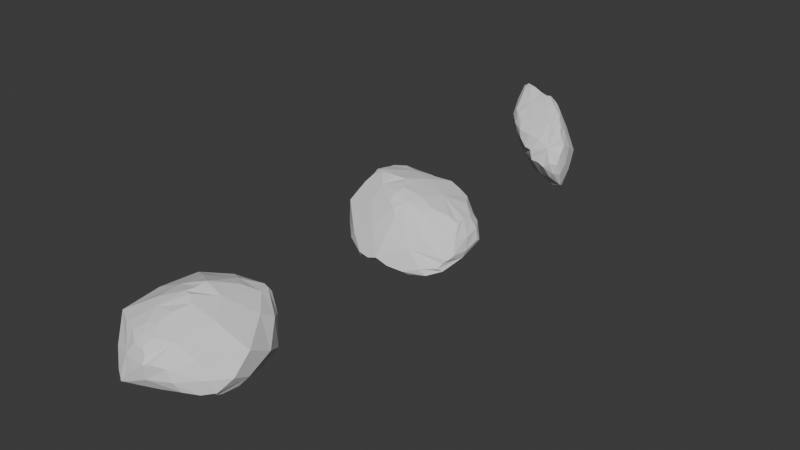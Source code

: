 # Source: mediums.blend  (saved by Blender 4.3.34; exported with 4.5.12 LTS)
import bpy
from mathutils import Matrix  # noqa: F401  (used for matrix-valued properties, if any)

bpy.ops.wm.read_factory_settings(use_empty=True)
scene = bpy.context.scene
scene.name = 'Scene'

# ---- collections
col_collection = bpy.data.collections.new('Collection'); scene.collection.children.link(col_collection)

# ---- node groups
ng_ico_medium = bpy.data.node_groups.new('ico_medium', 'GeometryNodeTree')
_s = ng_ico_medium.interface.new_socket(name='Geometry', in_out='OUTPUT', socket_type='NodeSocketGeometry')
_s = ng_ico_medium.interface.new_socket(name='Translation', in_out='INPUT', socket_type='NodeSocketVector')
_s.subtype = 'TRANSLATION'
_s.default_value = (-0.7, 0.0, 0.0)
_s = ng_ico_medium.interface.new_socket(name='Rotation', in_out='INPUT', socket_type='NodeSocketRotation')
_s.default_value = (0.1152, 0.103, 0.0)
_s = ng_ico_medium.interface.new_socket(name='Scale', in_out='INPUT', socket_type='NodeSocketVector')
_s.subtype = 'XYZ'
_s.default_value = (11.1, 10.0, 5.0)
_s = ng_ico_medium.interface.new_socket(name='Translation', in_out='INPUT', socket_type='NodeSocketVector')
_s.subtype = 'TRANSLATION'
_s.default_value = (1.6, 0.6, 0.0)
_s = ng_ico_medium.interface.new_socket(name='Rotation', in_out='INPUT', socket_type='NodeSocketRotation')
_s = ng_ico_medium.interface.new_socket(name='Scale', in_out='INPUT', socket_type='NodeSocketVector')
_s.subtype = 'XYZ'
_s.default_value = (10.0, 10.0, 5.0)
ng_ico_medium.is_modifier = True
_N = ng_ico_medium.nodes; _L = ng_ico_medium.links
n0 = _N.new('NodeGroupOutput'); n0.name = 'Group Output'; n0.location = (656, 120)
n1 = _N.new('GeometryNodeMeshIcoSphere'); n1.name = '棱角球'; n1.location = (-358, 288)
n2 = _N.new('GeometryNodeMeshBoolean'); n2.name = '网格布尔'; n2.location = (190, 47)
n2.operation = 'INTERSECT'
n3 = _N.new('GeometryNodeMeshIcoSphere'); n3.name = '棱角球.001'; n3.location = (-364, -205)
n4 = _N.new('GeometryNodeTransform'); n4.name = '变换几何体'; n4.location = (22, -155)
n5 = _N.new('GeometryNodeTransform'); n5.name = '变换几何体.001'; n5.location = (-54, 261)
n6 = _N.new('GeometryNodeTransform'); n6.name = '变换几何体.002'; n6.location = (567, -126)
n6.inputs[3].default_value = (10.0, 10.0, 1.0)
n7 = _N.new('GeometryNodeSubdivisionSurface'); n7.name = '表面细分'; n7.location = (490, 137)
n7.inputs[2].default_value = 0.1711
n7.inputs[4].default_value = False
n8 = _N.new('NodeGroupInput'); n8.name = '组输入'; n8.location = (-504, 106)
n9 = _N.new('NodeGroupInput'); n9.name = '组输入.001'; n9.location = (-285, -340)
_L.new(n1.outputs[0], n2.inputs[0])
_L.new(n4.outputs[0], n2.inputs[1])
_L.new(n3.outputs[0], n4.inputs[0])
_L.new(n1.outputs[0], n5.inputs[0])
_L.new(n5.outputs[0], n2.inputs[1])
_L.new(n2.outputs[0], n7.inputs[0])
_L.new(n7.outputs[0], n0.inputs[0])
_L.new(n8.outputs[0], n5.inputs[1])
_L.new(n8.outputs[1], n5.inputs[2])
_L.new(n8.outputs[2], n5.inputs[3])
_L.new(n9.outputs[3], n4.inputs[1])
_L.new(n9.outputs[4], n4.inputs[2])
_L.new(n9.outputs[5], n4.inputs[3])
n0.is_active_output = True
ng_ico_medium_001 = bpy.data.node_groups.new('ico_medium.001', 'GeometryNodeTree')
_s = ng_ico_medium_001.interface.new_socket(name='Geometry', in_out='OUTPUT', socket_type='NodeSocketGeometry')
_s = ng_ico_medium_001.interface.new_socket(name='Translation', in_out='INPUT', socket_type='NodeSocketVector')
_s.subtype = 'TRANSLATION'
_s.default_value = (-0.7, 0.0, 0.0)
_s = ng_ico_medium_001.interface.new_socket(name='Rotation', in_out='INPUT', socket_type='NodeSocketRotation')
_s.default_value = (0.1152, 0.103, 0.0)
_s = ng_ico_medium_001.interface.new_socket(name='Scale', in_out='INPUT', socket_type='NodeSocketVector')
_s.subtype = 'XYZ'
_s.default_value = (11.1, 10.0, 5.0)
_s = ng_ico_medium_001.interface.new_socket(name='Translation', in_out='INPUT', socket_type='NodeSocketVector')
_s.subtype = 'TRANSLATION'
_s.default_value = (1.6, 0.6, 0.0)
_s = ng_ico_medium_001.interface.new_socket(name='Rotation', in_out='INPUT', socket_type='NodeSocketRotation')
_s = ng_ico_medium_001.interface.new_socket(name='Scale', in_out='INPUT', socket_type='NodeSocketVector')
_s.subtype = 'XYZ'
_s.default_value = (10.0, 10.0, 5.0)
ng_ico_medium_001.is_modifier = True
_N = ng_ico_medium_001.nodes; _L = ng_ico_medium_001.links
n0 = _N.new('NodeGroupOutput'); n0.name = 'Group Output'; n0.location = (656, 120)
n1 = _N.new('GeometryNodeMeshIcoSphere'); n1.name = '棱角球'; n1.location = (-358, 288)
n2 = _N.new('GeometryNodeMeshBoolean'); n2.name = '网格布尔'; n2.location = (190, 47)
n2.operation = 'INTERSECT'
n3 = _N.new('GeometryNodeMeshIcoSphere'); n3.name = '棱角球.001'; n3.location = (-364, -205)
n4 = _N.new('GeometryNodeTransform'); n4.name = '变换几何体'; n4.location = (22, -155)
n5 = _N.new('GeometryNodeTransform'); n5.name = '变换几何体.001'; n5.location = (-54, 261)
n6 = _N.new('GeometryNodeTransform'); n6.name = '变换几何体.002'; n6.location = (567, -126)
n6.inputs[3].default_value = (10.0, 10.0, 1.0)
n7 = _N.new('GeometryNodeSubdivisionSurface'); n7.name = '表面细分'; n7.location = (490, 137)
n7.inputs[2].default_value = 0.1711
n7.inputs[4].default_value = False
n8 = _N.new('NodeGroupInput'); n8.name = '组输入'; n8.location = (-504, 106)
n9 = _N.new('NodeGroupInput'); n9.name = '组输入.001'; n9.location = (-285, -340)
_L.new(n1.outputs[0], n2.inputs[0])
_L.new(n4.outputs[0], n2.inputs[1])
_L.new(n3.outputs[0], n4.inputs[0])
_L.new(n1.outputs[0], n5.inputs[0])
_L.new(n5.outputs[0], n2.inputs[1])
_L.new(n2.outputs[0], n7.inputs[0])
_L.new(n7.outputs[0], n0.inputs[0])
_L.new(n8.outputs[0], n5.inputs[1])
_L.new(n8.outputs[1], n5.inputs[2])
_L.new(n8.outputs[2], n5.inputs[3])
_L.new(n9.outputs[3], n4.inputs[1])
_L.new(n9.outputs[4], n4.inputs[2])
_L.new(n9.outputs[5], n4.inputs[3])
n0.is_active_output = True
ng_ico_medium_002 = bpy.data.node_groups.new('ico_medium.002', 'GeometryNodeTree')
_s = ng_ico_medium_002.interface.new_socket(name='Geometry', in_out='OUTPUT', socket_type='NodeSocketGeometry')
_s = ng_ico_medium_002.interface.new_socket(name='Translation', in_out='INPUT', socket_type='NodeSocketVector')
_s.subtype = 'TRANSLATION'
_s.default_value = (-0.7, 0.0, 0.0)
_s = ng_ico_medium_002.interface.new_socket(name='Rotation', in_out='INPUT', socket_type='NodeSocketRotation')
_s.default_value = (0.1152, 0.103, 0.0)
_s = ng_ico_medium_002.interface.new_socket(name='Scale', in_out='INPUT', socket_type='NodeSocketVector')
_s.subtype = 'XYZ'
_s.default_value = (11.1, 10.0, 5.0)
_s = ng_ico_medium_002.interface.new_socket(name='Translation', in_out='INPUT', socket_type='NodeSocketVector')
_s.subtype = 'TRANSLATION'
_s.default_value = (1.6, 0.6, 0.0)
_s = ng_ico_medium_002.interface.new_socket(name='Rotation', in_out='INPUT', socket_type='NodeSocketRotation')
_s = ng_ico_medium_002.interface.new_socket(name='Scale', in_out='INPUT', socket_type='NodeSocketVector')
_s.subtype = 'XYZ'
_s.default_value = (10.0, 10.0, 5.0)
ng_ico_medium_002.is_modifier = True
_N = ng_ico_medium_002.nodes; _L = ng_ico_medium_002.links
n0 = _N.new('NodeGroupOutput'); n0.name = 'Group Output'; n0.location = (656, 120)
n1 = _N.new('GeometryNodeMeshIcoSphere'); n1.name = '棱角球'; n1.location = (-358, 288)
n2 = _N.new('GeometryNodeMeshBoolean'); n2.name = '网格布尔'; n2.location = (190, 47)
n2.operation = 'INTERSECT'
n3 = _N.new('GeometryNodeMeshIcoSphere'); n3.name = '棱角球.001'; n3.location = (-364, -205)
n4 = _N.new('GeometryNodeTransform'); n4.name = '变换几何体'; n4.location = (22, -155)
n5 = _N.new('GeometryNodeTransform'); n5.name = '变换几何体.001'; n5.location = (-54, 261)
n6 = _N.new('GeometryNodeTransform'); n6.name = '变换几何体.002'; n6.location = (567, -126)
n6.inputs[3].default_value = (10.0, 10.0, 1.0)
n7 = _N.new('GeometryNodeSubdivisionSurface'); n7.name = '表面细分'; n7.location = (490, 137)
n7.inputs[2].default_value = 0.1711
n7.inputs[4].default_value = False
n8 = _N.new('NodeGroupInput'); n8.name = '组输入'; n8.location = (-504, 106)
n9 = _N.new('NodeGroupInput'); n9.name = '组输入.001'; n9.location = (-285, -340)
_L.new(n1.outputs[0], n2.inputs[0])
_L.new(n4.outputs[0], n2.inputs[1])
_L.new(n3.outputs[0], n4.inputs[0])
_L.new(n1.outputs[0], n5.inputs[0])
_L.new(n5.outputs[0], n2.inputs[1])
_L.new(n2.outputs[0], n7.inputs[0])
_L.new(n7.outputs[0], n0.inputs[0])
_L.new(n8.outputs[0], n5.inputs[1])
_L.new(n8.outputs[1], n5.inputs[2])
_L.new(n8.outputs[2], n5.inputs[3])
_L.new(n9.outputs[3], n4.inputs[1])
_L.new(n9.outputs[4], n4.inputs[2])
_L.new(n9.outputs[5], n4.inputs[3])
n0.is_active_output = True

# ---- world
world_world = bpy.data.worlds.new('World'); scene.world = world_world
world_world.use_nodes = True; world_world.node_tree.nodes.clear()
_N = world_world.node_tree.nodes; _L = world_world.node_tree.links
n0 = _N.new('ShaderNodeOutputWorld'); n0.name = 'World Output'; n0.location = (300, 300)
n1 = _N.new('ShaderNodeBackground'); n1.name = 'Background'; n1.location = (10, 300)
n1.inputs[0].default_value = (0.05088, 0.05088, 0.05088, 1.0)
_L.new(n1.outputs[0], n0.inputs[0])
n0.is_active_output = True
world_world.color = (0.05088, 0.05088, 0.05088)
world_world.sun_shadow_jitter_overblur = 0.0

# ---- meshes
me_medium_01 = bpy.data.meshes.new('medium_01')
me_medium_01.from_pydata([(-1.0, -1.0, -1.0), (-1.0, -1.0, 1.0), (-1.0, 1.0, -1.0), (-1.0, 1.0, 1.0), (1.0, -1.0, -1.0), (1.0, -1.0, 1.0), (1.0, 1.0, -1.0), (1.0, 1.0, 1.0)], [], [(0, 1, 3, 2), (2, 3, 7, 6), (6, 7, 5, 4), (4, 5, 1, 0), (2, 6, 4, 0), (7, 3, 1, 5)])
_uv = me_medium_01.uv_layers.new(name='UVMap')
_uv.uv.foreach_set('vector', [0.375, 0.0, 0.625, 0.0, 0.625, 0.25, 0.375, 0.25, 0.375, 0.25, 0.625, 0.25, 0.625, 0.5, 0.375, 0.5, 0.375, 0.5, 0.625, 0.5, 0.625, 0.75, 0.375, 0.75, 0.375, 0.75, 0.625, 0.75, 0.625, 1.0, 0.375, 1.0, 0.125, 0.5, 0.375, 0.5, 0.375, 0.75, 0.125, 0.75, 0.625, 0.5, 0.875, 0.5, 0.875, 0.75, 0.625, 0.75])
me_medium_01.update()
me_medium_02 = bpy.data.meshes.new('medium_02')
me_medium_02.from_pydata([(-1.0, -1.0, -1.0), (-1.0, -1.0, 1.0), (-1.0, 1.0, -1.0), (-1.0, 1.0, 1.0), (1.0, -1.0, -1.0), (1.0, -1.0, 1.0), (1.0, 1.0, -1.0), (1.0, 1.0, 1.0)], [], [(0, 1, 3, 2), (2, 3, 7, 6), (6, 7, 5, 4), (4, 5, 1, 0), (2, 6, 4, 0), (7, 3, 1, 5)])
_uv = me_medium_02.uv_layers.new(name='UVMap')
_uv.uv.foreach_set('vector', [0.375, 0.0, 0.625, 0.0, 0.625, 0.25, 0.375, 0.25, 0.375, 0.25, 0.625, 0.25, 0.625, 0.5, 0.375, 0.5, 0.375, 0.5, 0.625, 0.5, 0.625, 0.75, 0.375, 0.75, 0.375, 0.75, 0.625, 0.75, 0.625, 1.0, 0.375, 1.0, 0.125, 0.5, 0.375, 0.5, 0.375, 0.75, 0.125, 0.75, 0.625, 0.5, 0.875, 0.5, 0.875, 0.75, 0.625, 0.75])
me_medium_02.update()
me_medium_03 = bpy.data.meshes.new('medium_03')
me_medium_03.from_pydata([(-1.0, -1.0, -1.0), (-1.0, -1.0, 1.0), (-1.0, 1.0, -1.0), (-1.0, 1.0, 1.0), (1.0, -1.0, -1.0), (1.0, -1.0, 1.0), (1.0, 1.0, -1.0), (1.0, 1.0, 1.0)], [], [(0, 1, 3, 2), (2, 3, 7, 6), (6, 7, 5, 4), (4, 5, 1, 0), (2, 6, 4, 0), (7, 3, 1, 5)])
_uv = me_medium_03.uv_layers.new(name='UVMap')
_uv.uv.foreach_set('vector', [0.375, 0.0, 0.625, 0.0, 0.625, 0.25, 0.375, 0.25, 0.375, 0.25, 0.625, 0.25, 0.625, 0.5, 0.375, 0.5, 0.375, 0.5, 0.625, 0.5, 0.625, 0.75, 0.375, 0.75, 0.375, 0.75, 0.625, 0.75, 0.625, 1.0, 0.375, 1.0, 0.125, 0.5, 0.375, 0.5, 0.375, 0.75, 0.125, 0.75, 0.625, 0.5, 0.875, 0.5, 0.875, 0.75, 0.625, 0.75])
me_medium_03.update()

# ---- objects
ob_medium_01 = bpy.data.objects.new('medium_01', me_medium_01)
ob_medium_02 = bpy.data.objects.new('medium_02', me_medium_02)
ob_medium_03 = bpy.data.objects.new('medium_03', me_medium_03)

# ---- transforms, parenting, visibility, modifiers, constraints
ob_medium_01.location = (0.0, 0.0, 0.0)
_m = ob_medium_01.modifiers.new('GeometryNodes', 'NODES')
_m.node_group = ng_ico_medium
_m.open_manage_panel = True
_m.open_bake_panel = True
ob_medium_02.location = (0.0, 30.0, 0.0)
_m = ob_medium_02.modifiers.new('GeometryNodes', 'NODES')
_m.node_group = ng_ico_medium_001
_gi = [s.identifier for s in ng_ico_medium_001.interface.items_tree if s.item_type == 'SOCKET' and s.in_out == 'INPUT']
_m[_gi[2]] = (12.64, 10.0, 5.0)  # Scale
_m[_gi[4]] = (-2.341, 0.0, 0.2108)  # Rotation
_m[_gi[5]] = (9.12, 10.0, 5.0)  # Scale
ob_medium_03.location = (0.0, 60.0, 0.0)
_m = ob_medium_03.modifiers.new('GeometryNodes', 'NODES')
_m.node_group = ng_ico_medium_002
_gi = [s.identifier for s in ng_ico_medium_002.interface.items_tree if s.item_type == 'SOCKET' and s.in_out == 'INPUT']
_m[_gi[1]] = (0.7521, 0.3218, -2.399)  # Rotation
_m[_gi[2]] = (3.88, 10.0, 7.83)  # Scale
_m[_gi[4]] = (-2.341, 0.0, 0.2108)  # Rotation
_m[_gi[5]] = (15.75, 10.0, 5.0)  # Scale

# ---- collection membership
col_collection.objects.link(ob_medium_01)
col_collection.objects.link(ob_medium_02)
col_collection.objects.link(ob_medium_03)

# ---- scene / render settings (as saved in the file)
scene.frame_start = 1; scene.frame_end = 250; scene.frame_set(1)
scene.render.engine = 'BLENDER_EEVEE_NEXT'
bpy.context.view_layer.update()

# ---- added for rendering (the .blend has no active camera and no usable light): camera, sun
cam_auto = bpy.data.cameras.new('AutoCamera')
cam_auto.lens = 50.0
cam_auto.sensor_width = 36.0
cam_auto.clip_end = 1217.72
ob_auto_camera = bpy.data.objects.new('AutoCamera', cam_auto)
scene.collection.objects.link(ob_auto_camera)
ob_auto_camera.location = (70.7425, -54.7926, 55.4643)
ob_auto_camera.rotation_euler = (1.09748, -7.21219e-08, 0.694738)
scene.camera = ob_auto_camera
light_auto_sun = bpy.data.lights.new('AutoSun', 'SUN')
light_auto_sun.energy = 3.0
light_auto_sun.angle = 0.0523599
ob_auto_sun = bpy.data.objects.new('AutoSun', light_auto_sun)
scene.collection.objects.link(ob_auto_sun)
ob_auto_sun.rotation_euler = (0.872665, 0.174533, 0.523599)
bpy.context.view_layer.update()
